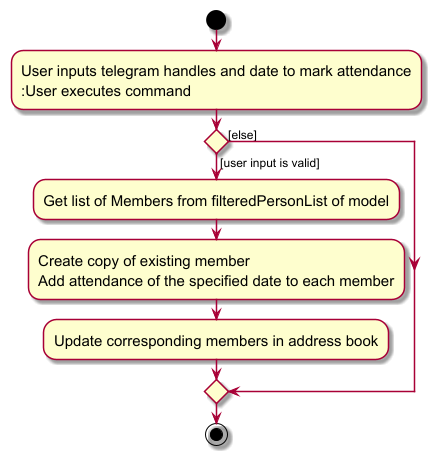

The diagram above was rendered by PlantUML. Its source (embedded in the PNG):
@startuml
skin rose
skinparam ActivityFontSize 15
skinparam ArrowFontSize 12
start
:User inputs telegram handles and date to mark attendance
:User executes command;

'Since the beta syntax does not support placing the condition outside the
'diamond we place it as the true branch instead.

if () then ([user input is valid])
    :Get list of Members from filteredPersonList of model;
    :Create copy of existing member
    Add attendance of the specified date to each member;
    :Update corresponding members in address book;
else ([else])
endif
stop
@enduml